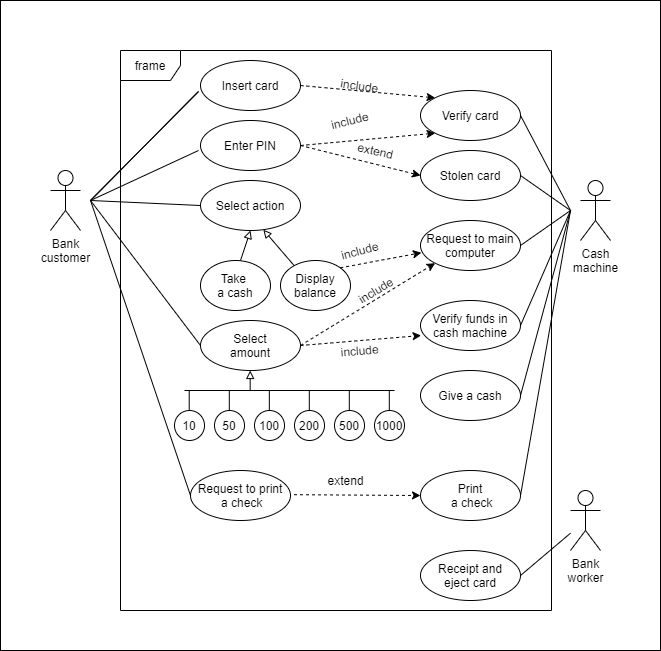

The diagram above was exported from draw.io. Its source (the exported page's mxGraphModel, read from the mxfile embedded in the PNG):
<mxGraphModel dx="1038" dy="548" grid="1" gridSize="10" guides="1" tooltips="1" connect="1" arrows="1" fold="1" page="1" pageScale="1" pageWidth="827" pageHeight="1169" math="0" shadow="0">
  <root>
    <mxCell id="0" />
    <mxCell id="DVjHZ7fk7aGMFILdNS5k-2" value="Untitled Layer" parent="0" />
    <mxCell id="DVjHZ7fk7aGMFILdNS5k-4" value="" style="rounded=0;whiteSpace=wrap;html=1;" vertex="1" parent="DVjHZ7fk7aGMFILdNS5k-2">
      <mxGeometry x="30" y="70" width="660" height="650" as="geometry" />
    </mxCell>
    <mxCell id="1" parent="0" />
    <mxCell id="mY9qKrv-64X7HYypDxch-1" value="Bank&lt;br&gt;customer" style="shape=umlActor;verticalLabelPosition=bottom;verticalAlign=top;html=1;outlineConnect=0;" parent="1" vertex="1">
      <mxGeometry x="80" y="240" width="30" height="60" as="geometry" />
    </mxCell>
    <mxCell id="mY9qKrv-64X7HYypDxch-2" value="Cash&lt;br&gt;machine" style="shape=umlActor;verticalLabelPosition=bottom;verticalAlign=top;html=1;outlineConnect=0;" parent="1" vertex="1">
      <mxGeometry x="610" y="250" width="30" height="60" as="geometry" />
    </mxCell>
    <mxCell id="mY9qKrv-64X7HYypDxch-5" value="Insert card" style="ellipse;whiteSpace=wrap;html=1;" parent="1" vertex="1">
      <mxGeometry x="230" y="130" width="100" height="50" as="geometry" />
    </mxCell>
    <mxCell id="mY9qKrv-64X7HYypDxch-6" value="Enter PIN" style="ellipse;whiteSpace=wrap;html=1;" parent="1" vertex="1">
      <mxGeometry x="230" y="190" width="100" height="50" as="geometry" />
    </mxCell>
    <mxCell id="mY9qKrv-64X7HYypDxch-7" value="Select action" style="ellipse;whiteSpace=wrap;html=1;" parent="1" vertex="1">
      <mxGeometry x="230" y="250" width="100" height="50" as="geometry" />
    </mxCell>
    <mxCell id="mY9qKrv-64X7HYypDxch-8" value="Display&lt;br&gt;balance" style="ellipse;whiteSpace=wrap;html=1;" parent="1" vertex="1">
      <mxGeometry x="310" y="330" width="70" height="50" as="geometry" />
    </mxCell>
    <mxCell id="mY9qKrv-64X7HYypDxch-9" value="Take &lt;br&gt;a cash" style="ellipse;whiteSpace=wrap;html=1;" parent="1" vertex="1">
      <mxGeometry x="230" y="330" width="70" height="50" as="geometry" />
    </mxCell>
    <mxCell id="mY9qKrv-64X7HYypDxch-10" value="1000" style="ellipse;whiteSpace=wrap;html=1;" parent="1" vertex="1">
      <mxGeometry x="404" y="480" width="30" height="30" as="geometry" />
    </mxCell>
    <mxCell id="mY9qKrv-64X7HYypDxch-11" value="500" style="ellipse;whiteSpace=wrap;html=1;" parent="1" vertex="1">
      <mxGeometry x="364" y="480" width="30" height="30" as="geometry" />
    </mxCell>
    <mxCell id="mY9qKrv-64X7HYypDxch-12" value="200" style="ellipse;whiteSpace=wrap;html=1;" parent="1" vertex="1">
      <mxGeometry x="324" y="480" width="30" height="30" as="geometry" />
    </mxCell>
    <mxCell id="mY9qKrv-64X7HYypDxch-13" value="100" style="ellipse;whiteSpace=wrap;html=1;" parent="1" vertex="1">
      <mxGeometry x="284" y="480" width="30" height="30" as="geometry" />
    </mxCell>
    <mxCell id="mY9qKrv-64X7HYypDxch-14" value="50" style="ellipse;whiteSpace=wrap;html=1;" parent="1" vertex="1">
      <mxGeometry x="244" y="480" width="30" height="30" as="geometry" />
    </mxCell>
    <mxCell id="mY9qKrv-64X7HYypDxch-15" value="10" style="ellipse;whiteSpace=wrap;html=1;" parent="1" vertex="1">
      <mxGeometry x="204" y="480" width="30" height="30" as="geometry" />
    </mxCell>
    <mxCell id="mY9qKrv-64X7HYypDxch-16" value="Request to print&lt;br&gt;&amp;nbsp;a check" style="ellipse;whiteSpace=wrap;html=1;" parent="1" vertex="1">
      <mxGeometry x="220" y="540" width="100" height="50" as="geometry" />
    </mxCell>
    <mxCell id="mY9qKrv-64X7HYypDxch-20" value="" style="endArrow=none;html=1;endFill=0;" parent="1" edge="1">
      <mxGeometry width="50" height="50" relative="1" as="geometry">
        <mxPoint x="120" y="270" as="sourcePoint" />
        <mxPoint x="228" y="161" as="targetPoint" />
      </mxGeometry>
    </mxCell>
    <mxCell id="mY9qKrv-64X7HYypDxch-23" value="" style="endArrow=none;html=1;endFill=0;" parent="1" edge="1">
      <mxGeometry width="50" height="50" relative="1" as="geometry">
        <mxPoint x="120" y="270" as="sourcePoint" />
        <mxPoint x="228" y="161" as="targetPoint" />
      </mxGeometry>
    </mxCell>
    <mxCell id="mY9qKrv-64X7HYypDxch-24" value="" style="endArrow=none;html=1;endFill=0;" parent="1" edge="1">
      <mxGeometry width="50" height="50" relative="1" as="geometry">
        <mxPoint x="120" y="270" as="sourcePoint" />
        <mxPoint x="228" y="220" as="targetPoint" />
      </mxGeometry>
    </mxCell>
    <mxCell id="mY9qKrv-64X7HYypDxch-26" value="" style="endArrow=none;html=1;endFill=0;entryX=0;entryY=0.5;entryDx=0;entryDy=0;" parent="1" target="mY9qKrv-64X7HYypDxch-7" edge="1">
      <mxGeometry width="50" height="50" relative="1" as="geometry">
        <mxPoint x="120" y="270" as="sourcePoint" />
        <mxPoint x="228" y="310.0000000000001" as="targetPoint" />
      </mxGeometry>
    </mxCell>
    <mxCell id="mY9qKrv-64X7HYypDxch-27" value="Select&lt;br&gt;amount" style="ellipse;whiteSpace=wrap;html=1;" parent="1" vertex="1">
      <mxGeometry x="230" y="390" width="100" height="50" as="geometry" />
    </mxCell>
    <mxCell id="mY9qKrv-64X7HYypDxch-28" value="" style="endArrow=none;html=1;endFill=0;entryX=0;entryY=0.5;entryDx=0;entryDy=0;" parent="1" target="mY9qKrv-64X7HYypDxch-27" edge="1">
      <mxGeometry width="50" height="50" relative="1" as="geometry">
        <mxPoint x="120" y="270" as="sourcePoint" />
        <mxPoint x="190" y="400" as="targetPoint" />
      </mxGeometry>
    </mxCell>
    <mxCell id="mY9qKrv-64X7HYypDxch-34" value="" style="endArrow=none;html=1;" parent="1" edge="1">
      <mxGeometry width="50" height="50" relative="1" as="geometry">
        <mxPoint x="218.70999999999998" y="480" as="sourcePoint" />
        <mxPoint x="218.70999999999998" y="460" as="targetPoint" />
      </mxGeometry>
    </mxCell>
    <mxCell id="mY9qKrv-64X7HYypDxch-35" value="" style="endArrow=none;html=1;" parent="1" edge="1">
      <mxGeometry width="50" height="50" relative="1" as="geometry">
        <mxPoint x="418.80000000000007" y="480" as="sourcePoint" />
        <mxPoint x="418.80000000000007" y="460" as="targetPoint" />
      </mxGeometry>
    </mxCell>
    <mxCell id="mY9qKrv-64X7HYypDxch-36" value="" style="endArrow=none;html=1;" parent="1" edge="1">
      <mxGeometry width="50" height="50" relative="1" as="geometry">
        <mxPoint x="378.80000000000007" y="480" as="sourcePoint" />
        <mxPoint x="378.80000000000007" y="460" as="targetPoint" />
      </mxGeometry>
    </mxCell>
    <mxCell id="mY9qKrv-64X7HYypDxch-38" value="" style="endArrow=none;html=1;" parent="1" edge="1">
      <mxGeometry width="50" height="50" relative="1" as="geometry">
        <mxPoint x="338.80000000000007" y="480" as="sourcePoint" />
        <mxPoint x="338.80000000000007" y="460" as="targetPoint" />
      </mxGeometry>
    </mxCell>
    <mxCell id="mY9qKrv-64X7HYypDxch-39" value="" style="endArrow=none;html=1;" parent="1" edge="1">
      <mxGeometry width="50" height="50" relative="1" as="geometry">
        <mxPoint x="298.83000000000004" y="480" as="sourcePoint" />
        <mxPoint x="298.83000000000004" y="460" as="targetPoint" />
      </mxGeometry>
    </mxCell>
    <mxCell id="mY9qKrv-64X7HYypDxch-40" value="" style="endArrow=none;html=1;" parent="1" edge="1">
      <mxGeometry width="50" height="50" relative="1" as="geometry">
        <mxPoint x="258.80000000000007" y="480" as="sourcePoint" />
        <mxPoint x="258.80000000000007" y="460" as="targetPoint" />
      </mxGeometry>
    </mxCell>
    <mxCell id="mY9qKrv-64X7HYypDxch-41" value="" style="endArrow=none;html=1;" parent="1" edge="1">
      <mxGeometry width="50" height="50" relative="1" as="geometry">
        <mxPoint x="214" y="460" as="sourcePoint" />
        <mxPoint x="424" y="460" as="targetPoint" />
      </mxGeometry>
    </mxCell>
    <mxCell id="mY9qKrv-64X7HYypDxch-42" value="" style="endArrow=block;html=1;endFill=0;" parent="1" edge="1">
      <mxGeometry width="50" height="50" relative="1" as="geometry">
        <mxPoint x="279.67" y="460" as="sourcePoint" />
        <mxPoint x="279.67" y="440" as="targetPoint" />
      </mxGeometry>
    </mxCell>
    <mxCell id="mY9qKrv-64X7HYypDxch-49" value="" style="endArrow=block;html=1;entryX=0.5;entryY=1;entryDx=0;entryDy=0;endFill=0;" parent="1" target="mY9qKrv-64X7HYypDxch-7" edge="1">
      <mxGeometry width="50" height="50" relative="1" as="geometry">
        <mxPoint x="270" y="330" as="sourcePoint" />
        <mxPoint x="320" y="280" as="targetPoint" />
      </mxGeometry>
    </mxCell>
    <mxCell id="mY9qKrv-64X7HYypDxch-50" value="" style="endArrow=block;html=1;entryX=0.628;entryY=0.984;entryDx=0;entryDy=0;endFill=0;entryPerimeter=0;exitX=0.198;exitY=0.107;exitDx=0;exitDy=0;exitPerimeter=0;" parent="1" source="mY9qKrv-64X7HYypDxch-8" target="mY9qKrv-64X7HYypDxch-7" edge="1">
      <mxGeometry width="50" height="50" relative="1" as="geometry">
        <mxPoint x="345" y="329" as="sourcePoint" />
        <mxPoint x="430" y="250" as="targetPoint" />
      </mxGeometry>
    </mxCell>
    <mxCell id="mY9qKrv-64X7HYypDxch-51" value="Bank&lt;br&gt;worker" style="shape=umlActor;verticalLabelPosition=bottom;verticalAlign=top;html=1;outlineConnect=0;" parent="1" vertex="1">
      <mxGeometry x="600" y="560" width="30" height="60" as="geometry" />
    </mxCell>
    <mxCell id="mY9qKrv-64X7HYypDxch-52" value="Verify card" style="ellipse;whiteSpace=wrap;html=1;" parent="1" vertex="1">
      <mxGeometry x="450" y="160" width="100" height="50" as="geometry" />
    </mxCell>
    <mxCell id="mY9qKrv-64X7HYypDxch-53" value="Request to main&lt;br&gt;computer" style="ellipse;whiteSpace=wrap;html=1;" parent="1" vertex="1">
      <mxGeometry x="450" y="290" width="100" height="50" as="geometry" />
    </mxCell>
    <mxCell id="mY9qKrv-64X7HYypDxch-54" value="Receipt and&lt;br&gt;eject card" style="ellipse;whiteSpace=wrap;html=1;" parent="1" vertex="1">
      <mxGeometry x="450" y="620" width="100" height="50" as="geometry" />
    </mxCell>
    <mxCell id="mY9qKrv-64X7HYypDxch-55" value="" style="endArrow=none;html=1;endFill=0;entryX=1;entryY=0.5;entryDx=0;entryDy=0;" parent="1" source="mY9qKrv-64X7HYypDxch-51" target="mY9qKrv-64X7HYypDxch-54" edge="1">
      <mxGeometry width="50" height="50" relative="1" as="geometry">
        <mxPoint x="580" y="610" as="sourcePoint" />
        <mxPoint x="499" y="657" as="targetPoint" />
      </mxGeometry>
    </mxCell>
    <mxCell id="mY9qKrv-64X7HYypDxch-59" value="" style="endArrow=none;html=1;endFill=0;entryX=1;entryY=0.5;entryDx=0;entryDy=0;" parent="1" target="mY9qKrv-64X7HYypDxch-52" edge="1">
      <mxGeometry width="50" height="50" relative="1" as="geometry">
        <mxPoint x="600" y="280" as="sourcePoint" />
        <mxPoint x="560" y="200" as="targetPoint" />
        <Array as="points" />
      </mxGeometry>
    </mxCell>
    <mxCell id="mY9qKrv-64X7HYypDxch-60" value="" style="endArrow=none;html=1;endFill=0;entryX=1;entryY=0.5;entryDx=0;entryDy=0;" parent="1" target="mY9qKrv-64X7HYypDxch-53" edge="1">
      <mxGeometry width="50" height="50" relative="1" as="geometry">
        <mxPoint x="600" y="280" as="sourcePoint" />
        <mxPoint x="560" y="200" as="targetPoint" />
        <Array as="points" />
      </mxGeometry>
    </mxCell>
    <mxCell id="mY9qKrv-64X7HYypDxch-61" value="" style="endArrow=classic;html=1;exitX=1;exitY=0.5;exitDx=0;exitDy=0;entryX=0;entryY=1;entryDx=0;entryDy=0;dashed=1;" parent="1" source="mY9qKrv-64X7HYypDxch-6" target="mY9qKrv-64X7HYypDxch-52" edge="1">
      <mxGeometry width="50" height="50" relative="1" as="geometry">
        <mxPoint x="360" y="290" as="sourcePoint" />
        <mxPoint x="410" y="240" as="targetPoint" />
      </mxGeometry>
    </mxCell>
    <mxCell id="mY9qKrv-64X7HYypDxch-63" value="" style="endArrow=classic;html=1;exitX=1;exitY=0.5;exitDx=0;exitDy=0;entryX=0;entryY=0;entryDx=0;entryDy=0;dashed=1;" parent="1" source="mY9qKrv-64X7HYypDxch-5" target="mY9qKrv-64X7HYypDxch-52" edge="1">
      <mxGeometry width="50" height="50" relative="1" as="geometry">
        <mxPoint x="360" y="290" as="sourcePoint" />
        <mxPoint x="410" y="240" as="targetPoint" />
      </mxGeometry>
    </mxCell>
    <mxCell id="mY9qKrv-64X7HYypDxch-64" value="include" style="text;html=1;align=center;verticalAlign=middle;resizable=0;points=[];autosize=1;rotation=8;" parent="1" vertex="1">
      <mxGeometry x="364" y="145" width="50" height="20" as="geometry" />
    </mxCell>
    <mxCell id="mY9qKrv-64X7HYypDxch-65" value="include" style="text;html=1;align=center;verticalAlign=middle;resizable=0;points=[];autosize=1;rotation=-14;" parent="1" vertex="1">
      <mxGeometry x="354" y="180" width="50" height="20" as="geometry" />
    </mxCell>
    <mxCell id="mY9qKrv-64X7HYypDxch-66" value="" style="endArrow=classic;html=1;exitX=1;exitY=0.5;exitDx=0;exitDy=0;dashed=1;entryX=0;entryY=1;entryDx=0;entryDy=0;" parent="1" target="mY9qKrv-64X7HYypDxch-53" edge="1">
      <mxGeometry width="50" height="50" relative="1" as="geometry">
        <mxPoint x="330" y="415" as="sourcePoint" />
        <mxPoint x="440" y="340" as="targetPoint" />
      </mxGeometry>
    </mxCell>
    <mxCell id="mY9qKrv-64X7HYypDxch-67" value="include" style="text;html=1;align=center;verticalAlign=middle;resizable=0;points=[];autosize=1;rotation=-31;" parent="1" vertex="1">
      <mxGeometry x="380" y="350" width="50" height="20" as="geometry" />
    </mxCell>
    <mxCell id="mY9qKrv-64X7HYypDxch-69" value="" style="endArrow=none;html=1;endFill=0;entryX=0;entryY=0.5;entryDx=0;entryDy=0;" parent="1" target="mY9qKrv-64X7HYypDxch-16" edge="1">
      <mxGeometry width="50" height="50" relative="1" as="geometry">
        <mxPoint x="120" y="270" as="sourcePoint" />
        <mxPoint x="190" y="400" as="targetPoint" />
      </mxGeometry>
    </mxCell>
    <mxCell id="mY9qKrv-64X7HYypDxch-70" value="Verify funds in&lt;br&gt;cash machine" style="ellipse;whiteSpace=wrap;html=1;" parent="1" vertex="1">
      <mxGeometry x="450" y="370" width="100" height="50" as="geometry" />
    </mxCell>
    <mxCell id="mY9qKrv-64X7HYypDxch-71" value="" style="endArrow=none;html=1;endFill=0;entryX=1;entryY=0.5;entryDx=0;entryDy=0;" parent="1" target="mY9qKrv-64X7HYypDxch-70" edge="1">
      <mxGeometry width="50" height="50" relative="1" as="geometry">
        <mxPoint x="600" y="280" as="sourcePoint" />
        <mxPoint x="560" y="200" as="targetPoint" />
        <Array as="points" />
      </mxGeometry>
    </mxCell>
    <mxCell id="mY9qKrv-64X7HYypDxch-72" value="" style="endArrow=classic;html=1;exitX=1;exitY=0.5;exitDx=0;exitDy=0;dashed=1;entryX=0.006;entryY=0.7;entryDx=0;entryDy=0;entryPerimeter=0;" parent="1" target="mY9qKrv-64X7HYypDxch-70" edge="1">
      <mxGeometry width="50" height="50" relative="1" as="geometry">
        <mxPoint x="330" y="415" as="sourcePoint" />
        <mxPoint x="440" y="340" as="targetPoint" />
      </mxGeometry>
    </mxCell>
    <mxCell id="mY9qKrv-64X7HYypDxch-73" value="include" style="text;html=1;align=center;verticalAlign=middle;resizable=0;points=[];autosize=1;rotation=-5;" parent="1" vertex="1">
      <mxGeometry x="364" y="410" width="50" height="20" as="geometry" />
    </mxCell>
    <mxCell id="mY9qKrv-64X7HYypDxch-74" value="Print&lt;br&gt;&amp;nbsp;a check" style="ellipse;whiteSpace=wrap;html=1;" parent="1" vertex="1">
      <mxGeometry x="450" y="540" width="100" height="50" as="geometry" />
    </mxCell>
    <mxCell id="mY9qKrv-64X7HYypDxch-75" value="" style="endArrow=none;html=1;endFill=0;entryX=1;entryY=0.5;entryDx=0;entryDy=0;" parent="1" target="mY9qKrv-64X7HYypDxch-74" edge="1">
      <mxGeometry width="50" height="50" relative="1" as="geometry">
        <mxPoint x="600" y="280" as="sourcePoint" />
        <mxPoint x="560" y="200" as="targetPoint" />
        <Array as="points" />
      </mxGeometry>
    </mxCell>
    <mxCell id="mY9qKrv-64X7HYypDxch-76" value="" style="endArrow=classic;html=1;exitX=1.035;exitY=0.484;exitDx=0;exitDy=0;entryX=0;entryY=0.5;entryDx=0;entryDy=0;dashed=1;exitPerimeter=0;" parent="1" source="mY9qKrv-64X7HYypDxch-16" target="mY9qKrv-64X7HYypDxch-74" edge="1">
      <mxGeometry width="50" height="50" relative="1" as="geometry">
        <mxPoint x="315" y="571.1600000000001" as="sourcePoint" />
        <mxPoint x="413.64466094067257" y="558.8376695296636" as="targetPoint" />
      </mxGeometry>
    </mxCell>
    <mxCell id="mY9qKrv-64X7HYypDxch-77" value="extend" style="text;html=1;align=center;verticalAlign=middle;resizable=0;points=[];autosize=1;rotation=0;" parent="1" vertex="1">
      <mxGeometry x="350" y="540" width="50" height="20" as="geometry" />
    </mxCell>
    <mxCell id="mY9qKrv-64X7HYypDxch-78" value="" style="endArrow=classic;html=1;exitX=1;exitY=0;exitDx=0;exitDy=0;dashed=1;entryX=0.009;entryY=0.644;entryDx=0;entryDy=0;entryPerimeter=0;" parent="1" source="mY9qKrv-64X7HYypDxch-8" target="mY9qKrv-64X7HYypDxch-53" edge="1">
      <mxGeometry width="50" height="50" relative="1" as="geometry">
        <mxPoint x="340" y="425" as="sourcePoint" />
        <mxPoint x="433.50196399130436" y="334.19147223427706" as="targetPoint" />
      </mxGeometry>
    </mxCell>
    <mxCell id="mY9qKrv-64X7HYypDxch-79" value="include" style="text;html=1;align=center;verticalAlign=middle;resizable=0;points=[];autosize=1;rotation=-15;" parent="1" vertex="1">
      <mxGeometry x="364" y="310" width="50" height="20" as="geometry" />
    </mxCell>
    <mxCell id="mY9qKrv-64X7HYypDxch-80" value="Give a cash" style="ellipse;whiteSpace=wrap;html=1;" parent="1" vertex="1">
      <mxGeometry x="450" y="440" width="100" height="50" as="geometry" />
    </mxCell>
    <mxCell id="mY9qKrv-64X7HYypDxch-82" value="" style="endArrow=none;html=1;endFill=0;" parent="1" edge="1">
      <mxGeometry width="50" height="50" relative="1" as="geometry">
        <mxPoint x="600" y="280" as="sourcePoint" />
        <mxPoint x="550" y="465" as="targetPoint" />
        <Array as="points" />
      </mxGeometry>
    </mxCell>
    <mxCell id="mY9qKrv-64X7HYypDxch-83" value="Stolen card" style="ellipse;whiteSpace=wrap;html=1;" parent="1" vertex="1">
      <mxGeometry x="450" y="220" width="100" height="50" as="geometry" />
    </mxCell>
    <mxCell id="mY9qKrv-64X7HYypDxch-84" value="" style="endArrow=none;html=1;endFill=0;entryX=1;entryY=0.5;entryDx=0;entryDy=0;" parent="1" target="mY9qKrv-64X7HYypDxch-83" edge="1">
      <mxGeometry width="50" height="50" relative="1" as="geometry">
        <mxPoint x="600" y="280" as="sourcePoint" />
        <mxPoint x="560" y="200" as="targetPoint" />
        <Array as="points" />
      </mxGeometry>
    </mxCell>
    <mxCell id="mY9qKrv-64X7HYypDxch-85" value="" style="endArrow=classic;html=1;exitX=1;exitY=0.5;exitDx=0;exitDy=0;entryX=0;entryY=0.5;entryDx=0;entryDy=0;dashed=1;" parent="1" source="mY9qKrv-64X7HYypDxch-6" target="mY9qKrv-64X7HYypDxch-83" edge="1">
      <mxGeometry width="50" height="50" relative="1" as="geometry">
        <mxPoint x="360" y="290" as="sourcePoint" />
        <mxPoint x="410" y="240" as="targetPoint" />
      </mxGeometry>
    </mxCell>
    <mxCell id="mY9qKrv-64X7HYypDxch-86" value="extend" style="text;html=1;align=center;verticalAlign=middle;resizable=0;points=[];autosize=1;rotation=13;" parent="1" vertex="1">
      <mxGeometry x="380" y="210" width="50" height="20" as="geometry" />
    </mxCell>
    <mxCell id="mY9qKrv-64X7HYypDxch-89" value="frame" style="shape=umlFrame;whiteSpace=wrap;html=1;" parent="1" vertex="1">
      <mxGeometry x="150" y="120" width="431" height="560" as="geometry" />
    </mxCell>
  </root>
</mxGraphModel>